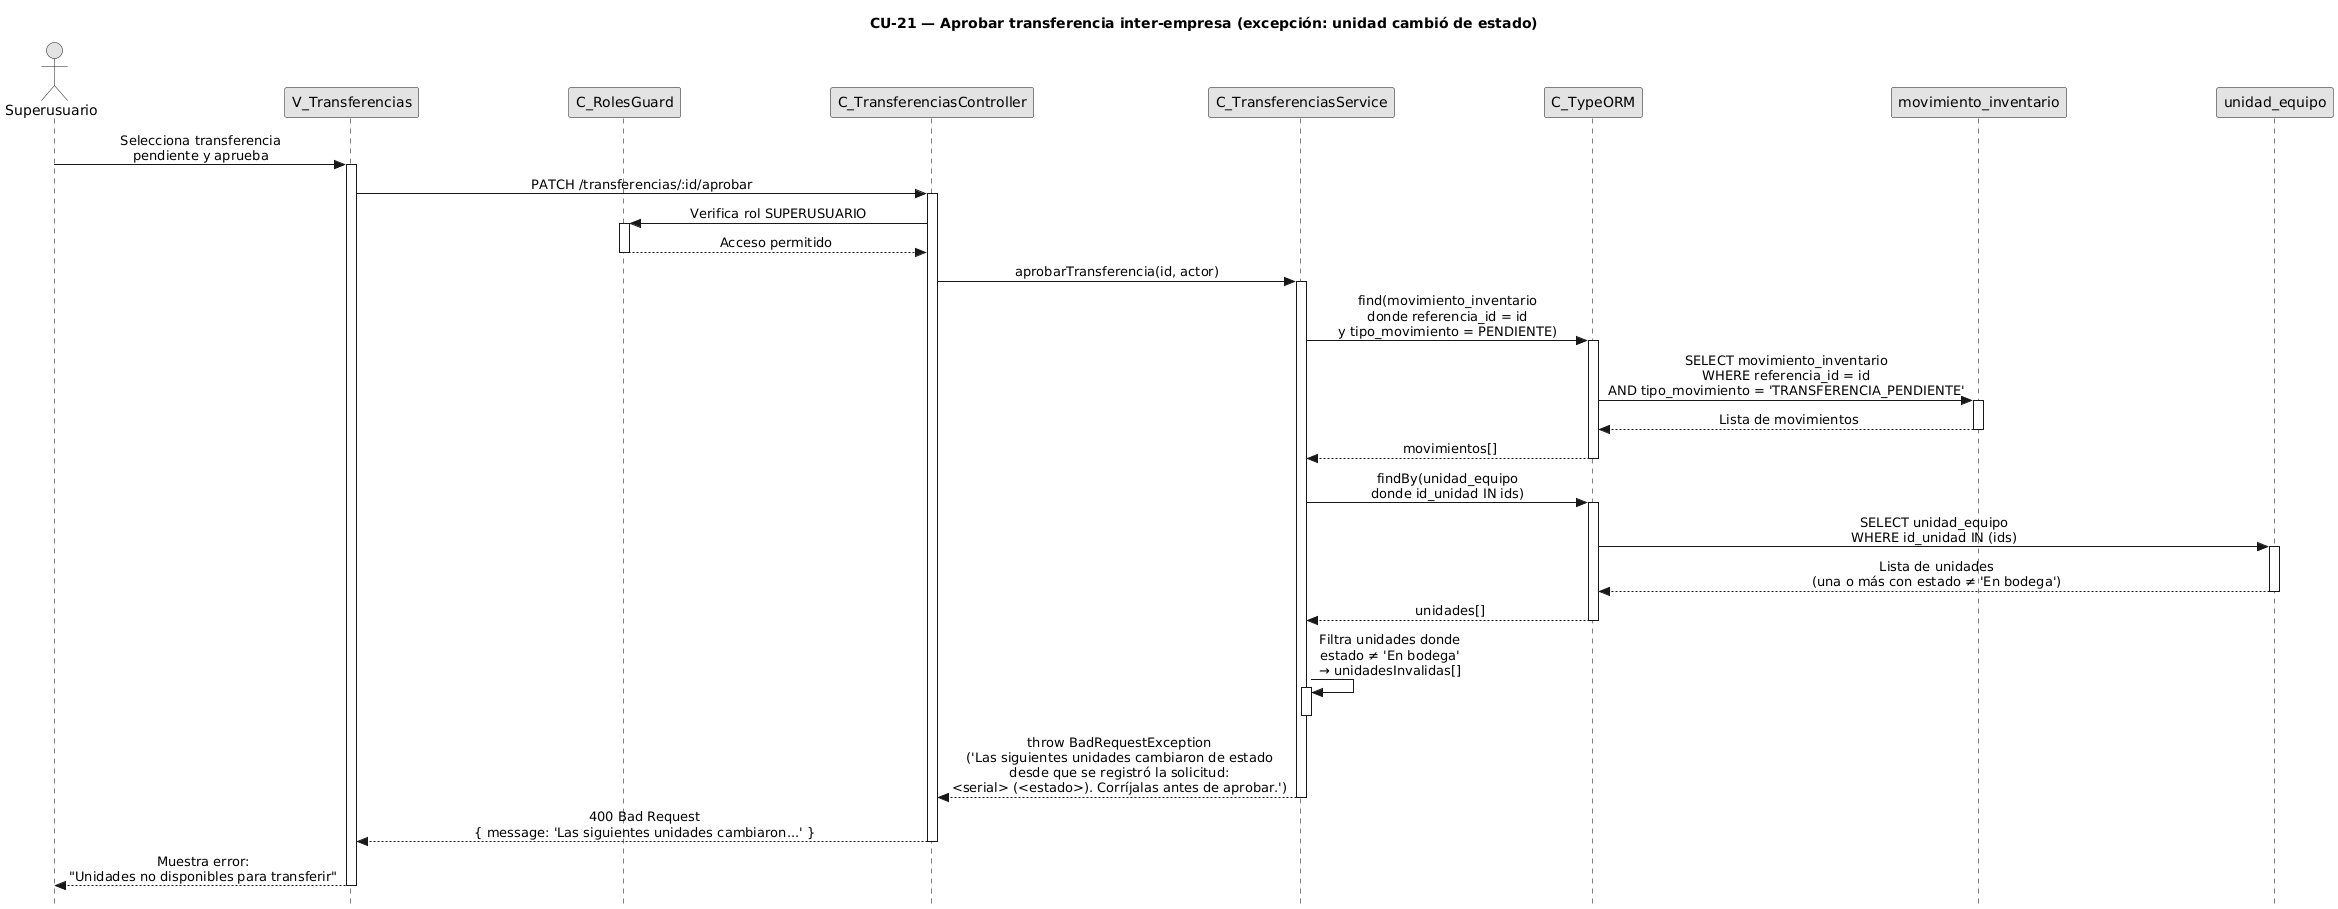

The diagram above was rendered by PlantUML. Its source (embedded in the PNG):
@startuml CU21-exc-unidad-cambio-estado
title CU-21 — Aprobar transferencia inter-empresa (excepción: unidad cambió de estado)

skinparam style strictuml
skinparam monochrome true
skinparam shadowing false
skinparam sequenceMessageAlign center
skinparam ParticipantPadding 70
skinparam ActorPadding 30
skinparam sequence {
  MessageAlign center
  LifeLineBorderColor black
}
hide footbox

actor "Superusuario" as user
participant "V_Transferencias" as view
participant "C_RolesGuard" as guard
participant "C_TransferenciasController" as ctrl
participant "C_TransferenciasService" as svc
participant "C_TypeORM" as orm
participant "movimiento_inventario" as mvent
participant "unidad_equipo" as uent

user -> view : Selecciona transferencia\npendiente y aprueba
activate view

view -> ctrl : PATCH /transferencias/:id/aprobar
activate ctrl

ctrl -> guard : Verifica rol SUPERUSUARIO
activate guard
guard --> ctrl : Acceso permitido
deactivate guard

ctrl -> svc : aprobarTransferencia(id, actor)
activate svc

svc -> orm : find(movimiento_inventario\ndonde referencia_id = id\ny tipo_movimiento = PENDIENTE)
activate orm
orm -> mvent : SELECT movimiento_inventario\nWHERE referencia_id = id\nAND tipo_movimiento = 'TRANSFERENCIA_PENDIENTE'
activate mvent
mvent --> orm : Lista de movimientos
deactivate mvent
orm --> svc : movimientos[]
deactivate orm

svc -> orm : findBy(unidad_equipo\ndonde id_unidad IN ids)
activate orm
orm -> uent : SELECT unidad_equipo\nWHERE id_unidad IN (ids)
activate uent
uent --> orm : Lista de unidades\n(una o más con estado ≠ 'En bodega')
deactivate uent
orm --> svc : unidades[]
deactivate orm

svc -> svc : Filtra unidades donde\nestado ≠ 'En bodega'\n→ unidadesInvalidas[]
activate svc
deactivate svc

svc --> ctrl : throw BadRequestException\n('Las siguientes unidades cambiaron de estado\ndesde que se registró la solicitud:\n<serial> (<estado>). Corríjalas antes de aprobar.')
deactivate svc

ctrl --> view : 400 Bad Request\n{ message: 'Las siguientes unidades cambiaron...' }
deactivate ctrl

view --> user : Muestra error:\n"Unidades no disponibles para transferir"
deactivate view

@enduml